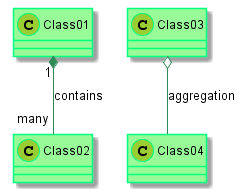

The diagram above was rendered by PlantUML. Its source (embedded in the PNG):
@startuml

skinparam class {
	BackgroundColor PaleGreen
	ArrowColor SeaGreen
	BorderColor SpringGreen
}
skinparam stereotypeCBackgroundColor YellowGreen

Class01 "1" *-- "many" Class02 : contains

Class03 o-- Class04 : aggregation

@enduml